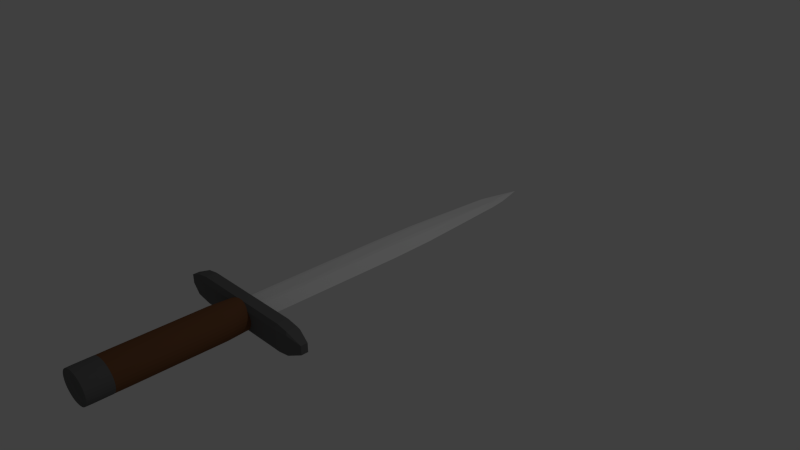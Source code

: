 # Source: PlainDagger.blend  (saved by Blender 2.70.0; exported with 4.5.12 LTS)
import bpy
from mathutils import Matrix  # noqa: F401  (used for matrix-valued properties, if any)

bpy.ops.wm.read_factory_settings(use_empty=True)
scene = bpy.context.scene
scene.name = 'Scene'

# ---- collections
col_collection_1 = bpy.data.collections.new('Collection 1'); scene.collection.children.link(col_collection_1)

# ---- materials (node trees are filled in below, after node groups)
mat_material_001 = bpy.data.materials.new('Material.001')
mat_material_001.alpha_threshold = 0.0
mat_material_001.use_transparent_shadow = False
mat_material_001.diffuse_color = (0.1424, 0.1424, 0.1424, 1.0)
mat_material_001.roughness = 0.5
mat_material_001.line_color = (0.0, 0.0, 0.0, 1.0)
mat_material_002 = bpy.data.materials.new('Material.002')
mat_material_002.alpha_threshold = 0.0
mat_material_002.use_transparent_shadow = False
mat_material_002.diffuse_color = (0.196, 0.08541, 0.03979, 1.0)
mat_material_002.roughness = 0.5
mat_material_002.line_color = (0.0, 0.0, 0.0, 1.0)
mat_material = bpy.data.materials.new('Material')
mat_material.alpha_threshold = 0.0
mat_material.use_transparent_shadow = False
mat_material.roughness = 0.5
mat_material.line_color = (0.0, 0.0, 0.0, 1.0)

# ---- material node trees

# ---- world
world_world = bpy.data.worlds.new('World'); scene.world = world_world
world_world.color = (0.05088, 0.05088, 0.05088)
world_world.use_sun_shadow = False
world_world.sun_shadow_jitter_overblur = 0.0
world_world.cycles.sampling_method = 'MANUAL'
world_world.cycles.sample_map_resolution = 256

# ---- cameras
cam_camera = bpy.data.cameras.new('Camera')
cam_camera.clip_end = 100.0
cam_camera.lens = 35.0
cam_camera.sensor_width = 32.0
cam_camera.sensor_height = 18.0
cam_camera.ortho_scale = 7.314
cam_camera.dof.focus_distance = 0.0
cam_camera.dof.aperture_fstop = 128.0

# ---- lights
light_lamp = bpy.data.lights.new('Lamp', 'POINT')
light_lamp.transmission_factor = 0.0
light_lamp.cutoff_distance = 30.0
light_lamp.energy = 100.0
light_lamp.shadow_buffer_clip_start = 1.001
light_lamp.shadow_soft_size = 0.1
light_lamp.shadow_maximum_resolution = 0.006
light_lamp.use_absolute_resolution = True
light_lamp.cycles.use_multiple_importance_sampling = False

# ---- meshes
me_cylinder_002 = bpy.data.meshes.new('Cylinder.002')
me_cylinder_002.from_pydata([(1.418e-08, 0.9292, -2.017), (7.373e-09, 0.938, -0.1407), (0.1813, 0.9113, -2.017), (0.183, 0.92, -0.1407), (0.3556, 0.8585, -2.017), (0.359, 0.8666, -0.1407), (0.5162, 0.7726, -2.017), (0.5211, 0.7799, -0.1407), (0.657, 0.657, -2.017), (0.6633, 0.6633, -0.1407), (0.7726, 0.5162, -2.017), (0.7799, 0.5211, -0.1407), (0.8585, 0.3556, -2.017), (0.8666, 0.359, -0.1407), (0.9113, 0.1813, -2.017), (0.92, 0.183, -0.1407), (0.9292, -7.324e-07, -2.017), (0.938, -7.338e-07, -0.1407), (0.9113, -0.1813, -2.017), (0.92, -0.183, -0.1407), (0.8585, -0.3556, -2.017), (0.8666, -0.359, -0.1407), (0.7726, -0.5162, -2.017), (0.7799, -0.5211, -0.1407), (0.657, -0.657, -2.017), (0.6633, -0.6633, -0.1407), (0.5162, -0.7726, -2.017), (0.5211, -0.7799, -0.1407), (0.3556, -0.8585, -2.017), (0.359, -0.8666, -0.1407), (0.1813, -0.9113, -2.017), (0.183, -0.92, -0.1407), (-2.886e-07, -0.9292, -2.017), (-2.983e-07, -0.938, -0.1407), (-0.1813, -0.9113, -2.017), (-0.183, -0.92, -0.1407), (-0.3556, -0.8585, -2.017), (-0.359, -0.8666, -0.1407), (-0.5162, -0.7726, -2.017), (-0.5211, -0.7799, -0.1407), (-0.657, -0.657, -2.017), (-0.6633, -0.6633, -0.1407), (-0.7726, -0.5162, -2.017), (-0.7799, -0.5211, -0.1407), (-0.8585, -0.3556, -2.017), (-0.8666, -0.359, -0.1407), (-0.9113, -0.1813, -2.017), (-0.92, -0.183, -0.1407), (-0.9292, 9.467e-08, -2.017), (-0.938, 1.011e-07, -0.1407), (-0.9113, 0.1813, -2.017), (-0.92, 0.183, -0.1407), (-0.8585, 0.3556, -2.017), (-0.8666, 0.359, -0.1407), (-0.7726, 0.5162, -2.017), (-0.7799, 0.5211, -0.1407), (-0.657, 0.657, -2.017), (-0.6633, 0.6633, -0.1407), (-0.5162, 0.7726, -2.017), (-0.5211, 0.7799, -0.1407), (-0.3556, 0.8585, -2.017), (-0.359, 0.8666, -0.1407), (-0.1813, 0.9113, -2.017), (-0.183, 0.92, -0.1407), (-1.37e-09, 0.938, 4.498), (0.183, 0.92, 4.498), (0.359, 0.8666, 4.498), (0.5211, 0.7799, 4.498), (0.6633, 0.6633, 4.498), (0.7799, 0.5211, 4.498), (0.8666, 0.359, 4.498), (0.92, 0.183, 4.498), (0.938, -7.338e-07, 4.498), (0.92, -0.183, 4.498), (0.8666, -0.359, 4.498), (0.7799, -0.5211, 4.498), (0.6633, -0.6633, 4.498), (0.5211, -0.7799, 4.498), (0.359, -0.8666, 4.498), (0.183, -0.92, 4.498), (-3.07e-07, -0.938, 4.498), (-0.183, -0.92, 4.498), (-0.359, -0.8666, 4.498), (-0.5211, -0.7799, 4.498), (-0.6633, -0.6633, 4.498), (-0.7799, -0.5211, 4.498), (-0.8666, -0.359, 4.498), (-0.92, -0.183, 4.498), (-0.938, 1.011e-07, 4.498), (-0.92, 0.183, 4.498), (-0.8666, 0.359, 4.498), (-0.7799, 0.5211, 4.498), (-0.6633, 0.6633, 4.498), (-0.5211, 0.7799, 4.498), (-0.359, 0.8666, 4.498), (-0.183, 0.92, 4.498)], [], [(0, 1, 3, 2), (2, 3, 5, 4), (4, 5, 7, 6), (6, 7, 9, 8), (8, 9, 11, 10), (10, 11, 13, 12), (12, 13, 15, 14), (14, 15, 17, 16), (16, 17, 19, 18), (18, 19, 21, 20), (20, 21, 23, 22), (22, 23, 25, 24), (24, 25, 27, 26), (26, 27, 29, 28), (28, 29, 31, 30), (30, 31, 33, 32), (32, 33, 35, 34), (34, 35, 37, 36), (36, 37, 39, 38), (38, 39, 41, 40), (40, 41, 43, 42), (42, 43, 45, 44), (44, 45, 47, 46), (46, 47, 49, 48), (48, 49, 51, 50), (50, 51, 53, 52), (52, 53, 55, 54), (54, 55, 57, 56), (56, 57, 59, 58), (58, 59, 61, 60), (1, 63, 95, 64), (62, 63, 1, 0), (60, 61, 63, 62), (0, 2, 4, 6, 8, 10, 12, 14, 16, 18, 20, 22, 24, 26, 28, 30, 32, 34, 36, 38, 40, 42, 44, 46, 48, 50, 52, 54, 56, 58, 60, 62), (65, 64, 95, 94, 93, 92, 91, 90, 89, 88, 87, 86, 85, 84, 83, 82, 81, 80, 79, 78, 77, 76, 75, 74, 73, 72, 71, 70, 69, 68, 67, 66), (43, 41, 84, 85), (21, 19, 73, 74), (49, 47, 87, 88), (5, 3, 65, 66), (27, 25, 76, 77), (55, 53, 90, 91), (11, 9, 68, 69), (33, 31, 79, 80), (61, 59, 93, 94), (39, 37, 82, 83), (3, 1, 64, 65), (17, 15, 71, 72), (45, 43, 85, 86), (23, 21, 74, 75), (51, 49, 88, 89), (7, 5, 66, 67), (29, 27, 77, 78), (57, 55, 91, 92), (35, 33, 80, 81), (13, 11, 69, 70), (63, 61, 94, 95), (41, 39, 83, 84), (19, 17, 72, 73), (47, 45, 86, 87), (25, 23, 75, 76), (53, 51, 89, 90), (9, 7, 67, 68), (31, 29, 78, 79), (59, 57, 92, 93), (37, 35, 81, 82), (15, 13, 70, 71)])
me_cylinder_002.materials.append(mat_material_001)
me_cylinder_002.use_remesh_preserve_volume = False
me_cylinder_002.use_remesh_preserve_attributes = False
me_cylinder_002.use_mirror_vertex_groups = False
me_cylinder_002.update()
me_cylinder_001 = bpy.data.meshes.new('Cylinder.001')
me_cylinder_001.from_pydata([(1.418e-08, 0.9292, -2.017), (7.373e-09, 0.938, -0.1407), (0.1813, 0.9113, -2.017), (0.183, 0.92, -0.1407), (0.3556, 0.8585, -2.017), (0.359, 0.8666, -0.1407), (0.5162, 0.7726, -2.017), (0.5211, 0.7799, -0.1407), (0.657, 0.657, -2.017), (0.6633, 0.6633, -0.1407), (0.7726, 0.5162, -2.017), (0.7799, 0.5211, -0.1407), (0.8585, 0.3556, -2.017), (0.8666, 0.359, -0.1407), (0.9113, 0.1813, -2.017), (0.92, 0.183, -0.1407), (0.9292, -7.324e-07, -2.017), (0.938, -7.338e-07, -0.1407), (0.9113, -0.1813, -2.017), (0.92, -0.183, -0.1407), (0.8585, -0.3556, -2.017), (0.8666, -0.359, -0.1407), (0.7726, -0.5162, -2.017), (0.7799, -0.5211, -0.1407), (0.657, -0.657, -2.017), (0.6633, -0.6633, -0.1407), (0.5162, -0.7726, -2.017), (0.5211, -0.7799, -0.1407), (0.3556, -0.8585, -2.017), (0.359, -0.8666, -0.1407), (0.1813, -0.9113, -2.017), (0.183, -0.92, -0.1407), (-2.886e-07, -0.9292, -2.017), (-2.983e-07, -0.938, -0.1407), (-0.1813, -0.9113, -2.017), (-0.183, -0.92, -0.1407), (-0.3556, -0.8585, -2.017), (-0.359, -0.8666, -0.1407), (-0.5162, -0.7726, -2.017), (-0.5211, -0.7799, -0.1407), (-0.657, -0.657, -2.017), (-0.6633, -0.6633, -0.1407), (-0.7726, -0.5162, -2.017), (-0.7799, -0.5211, -0.1407), (-0.8585, -0.3556, -2.017), (-0.8666, -0.359, -0.1407), (-0.9113, -0.1813, -2.017), (-0.92, -0.183, -0.1407), (-0.9292, 9.467e-08, -2.017), (-0.938, 1.011e-07, -0.1407), (-0.9113, 0.1813, -2.017), (-0.92, 0.183, -0.1407), (-0.8585, 0.3556, -2.017), (-0.8666, 0.359, -0.1407), (-0.7726, 0.5162, -2.017), (-0.7799, 0.5211, -0.1407), (-0.657, 0.657, -2.017), (-0.6633, 0.6633, -0.1407), (-0.5162, 0.7726, -2.017), (-0.5211, 0.7799, -0.1407), (-0.3556, 0.8585, -2.017), (-0.359, 0.8666, -0.1407), (-0.1813, 0.9113, -2.017), (-0.183, 0.92, -0.1407), (-1.37e-09, 0.938, 4.498), (0.183, 0.92, 4.498), (0.359, 0.8666, 4.498), (0.5211, 0.7799, 4.498), (0.6633, 0.6633, 4.498), (0.7799, 0.5211, 4.498), (0.8666, 0.359, 4.498), (0.92, 0.183, 4.498), (0.938, -7.338e-07, 4.498), (0.92, -0.183, 4.498), (0.8666, -0.359, 4.498), (0.7799, -0.5211, 4.498), (0.6633, -0.6633, 4.498), (0.5211, -0.7799, 4.498), (0.359, -0.8666, 4.498), (0.183, -0.92, 4.498), (-3.07e-07, -0.938, 4.498), (-0.183, -0.92, 4.498), (-0.359, -0.8666, 4.498), (-0.5211, -0.7799, 4.498), (-0.6633, -0.6633, 4.498), (-0.7799, -0.5211, 4.498), (-0.8666, -0.359, 4.498), (-0.92, -0.183, 4.498), (-0.938, 1.011e-07, 4.498), (-0.92, 0.183, 4.498), (-0.8666, 0.359, 4.498), (-0.7799, 0.5211, 4.498), (-0.6633, 0.6633, 4.498), (-0.5211, 0.7799, 4.498), (-0.359, 0.8666, 4.498), (-0.183, 0.92, 4.498)], [], [(0, 1, 3, 2), (2, 3, 5, 4), (4, 5, 7, 6), (6, 7, 9, 8), (8, 9, 11, 10), (10, 11, 13, 12), (12, 13, 15, 14), (14, 15, 17, 16), (16, 17, 19, 18), (18, 19, 21, 20), (20, 21, 23, 22), (22, 23, 25, 24), (24, 25, 27, 26), (26, 27, 29, 28), (28, 29, 31, 30), (30, 31, 33, 32), (32, 33, 35, 34), (34, 35, 37, 36), (36, 37, 39, 38), (38, 39, 41, 40), (40, 41, 43, 42), (42, 43, 45, 44), (44, 45, 47, 46), (46, 47, 49, 48), (48, 49, 51, 50), (50, 51, 53, 52), (52, 53, 55, 54), (54, 55, 57, 56), (56, 57, 59, 58), (58, 59, 61, 60), (1, 63, 95, 64), (62, 63, 1, 0), (60, 61, 63, 62), (0, 2, 4, 6, 8, 10, 12, 14, 16, 18, 20, 22, 24, 26, 28, 30, 32, 34, 36, 38, 40, 42, 44, 46, 48, 50, 52, 54, 56, 58, 60, 62), (65, 64, 95, 94, 93, 92, 91, 90, 89, 88, 87, 86, 85, 84, 83, 82, 81, 80, 79, 78, 77, 76, 75, 74, 73, 72, 71, 70, 69, 68, 67, 66), (43, 41, 84, 85), (21, 19, 73, 74), (49, 47, 87, 88), (5, 3, 65, 66), (27, 25, 76, 77), (55, 53, 90, 91), (11, 9, 68, 69), (33, 31, 79, 80), (61, 59, 93, 94), (39, 37, 82, 83), (3, 1, 64, 65), (17, 15, 71, 72), (45, 43, 85, 86), (23, 21, 74, 75), (51, 49, 88, 89), (7, 5, 66, 67), (29, 27, 77, 78), (57, 55, 91, 92), (35, 33, 80, 81), (13, 11, 69, 70), (63, 61, 94, 95), (41, 39, 83, 84), (19, 17, 72, 73), (47, 45, 86, 87), (25, 23, 75, 76), (53, 51, 89, 90), (9, 7, 67, 68), (31, 29, 78, 79), (59, 57, 92, 93), (37, 35, 81, 82), (15, 13, 70, 71)])
me_cylinder_001.materials.append(mat_material_002)
me_cylinder_001.use_remesh_preserve_volume = False
me_cylinder_001.use_remesh_preserve_attributes = False
me_cylinder_001.use_mirror_vertex_groups = False
me_cylinder_001.update()
me_cylinder = bpy.data.meshes.new('Cylinder')
me_cylinder.from_pydata([(1.638e-08, 0.8668, -2.017), (7.373e-09, 0.938, -0.1407), (0.1691, 0.8502, -2.017), (0.183, 0.92, -0.1407), (0.3317, 0.8008, -2.017), (0.359, 0.8666, -0.1407), (0.4816, 0.7207, -2.017), (0.5211, 0.7799, -0.1407), (0.6129, 0.6129, -2.017), (0.6633, 0.6633, -0.1407), (0.7207, 0.4816, -2.017), (0.7799, 0.5211, -0.1407), (0.8008, 0.3317, -2.017), (0.8666, 0.359, -0.1407), (0.8502, 0.1691, -2.017), (0.92, 0.183, -0.1407), (0.8668, -7.189e-07, -2.017), (0.938, -7.338e-07, -0.1407), (0.8502, -0.1691, -2.017), (0.92, -0.183, -0.1407), (0.8008, -0.3317, -2.017), (0.8666, -0.359, -0.1407), (0.7207, -0.4816, -2.017), (0.7799, -0.5211, -0.1407), (0.6129, -0.6129, -2.017), (0.6633, -0.6633, -0.1407), (0.4816, -0.7207, -2.017), (0.5211, -0.7799, -0.1407), (0.3317, -0.8008, -2.017), (0.359, -0.8666, -0.1407), (0.1691, -0.8502, -2.017), (0.183, -0.92, -0.1407), (-2.661e-07, -0.8668, -2.017), (-2.983e-07, -0.938, -0.1407), (-0.1691, -0.8502, -2.017), (-0.183, -0.92, -0.1407), (-0.3317, -0.8008, -2.017), (-0.359, -0.8666, -0.1407), (-0.4816, -0.7207, -2.017), (-0.5211, -0.7799, -0.1407), (-0.6129, -0.6129, -2.017), (-0.6633, -0.6633, -0.1407), (-0.7207, -0.4816, -2.017), (-0.7799, -0.5211, -0.1407), (-0.8008, -0.3317, -2.017), (-0.8666, -0.359, -0.1407), (-0.8502, -0.1691, -2.017), (-0.92, -0.183, -0.1407), (-0.8668, 5.268e-08, -2.017), (-0.938, 1.011e-07, -0.1407), (-0.8502, 0.1691, -2.017), (-0.92, 0.183, -0.1407), (-0.8008, 0.3317, -2.017), (-0.8666, 0.359, -0.1407), (-0.7207, 0.4816, -2.017), (-0.7799, 0.5211, -0.1407), (-0.6129, 0.6129, -2.017), (-0.6633, 0.6633, -0.1407), (-0.4816, 0.7207, -2.017), (-0.5211, 0.7799, -0.1407), (-0.3317, 0.8008, -2.017), (-0.359, 0.8666, -0.1407), (-0.1691, 0.8502, -2.017), (-0.183, 0.92, -0.1407), (-1.37e-09, 0.938, 4.498), (0.183, 0.92, 4.498), (0.359, 0.8666, 4.498), (0.5211, 0.7799, 4.498), (0.6633, 0.6633, 4.498), (0.7799, 0.5211, 4.498), (0.8666, 0.359, 4.498), (0.92, 0.183, 4.498), (0.938, -7.338e-07, 4.498), (0.92, -0.183, 4.498), (0.8666, -0.359, 4.498), (0.7799, -0.5211, 4.498), (0.6633, -0.6633, 4.498), (0.5211, -0.7799, 4.498), (0.359, -0.8666, 4.498), (0.183, -0.92, 4.498), (-3.07e-07, -0.938, 4.498), (-0.183, -0.92, 4.498), (-0.359, -0.8666, 4.498), (-0.5211, -0.7799, 4.498), (-0.6633, -0.6633, 4.498), (-0.7799, -0.5211, 4.498), (-0.8666, -0.359, 4.498), (-0.92, -0.183, 4.498), (-0.938, 1.011e-07, 4.498), (-0.92, 0.183, 4.498), (-0.8666, 0.359, 4.498), (-0.7799, 0.5211, 4.498), (-0.6633, 0.6633, 4.498), (-0.5211, 0.7799, 4.498), (-0.359, 0.8666, 4.498), (-0.183, 0.92, 4.498)], [], [(0, 1, 3, 2), (2, 3, 5, 4), (4, 5, 7, 6), (6, 7, 9, 8), (8, 9, 11, 10), (10, 11, 13, 12), (12, 13, 15, 14), (14, 15, 17, 16), (16, 17, 19, 18), (18, 19, 21, 20), (20, 21, 23, 22), (22, 23, 25, 24), (24, 25, 27, 26), (26, 27, 29, 28), (28, 29, 31, 30), (30, 31, 33, 32), (32, 33, 35, 34), (34, 35, 37, 36), (36, 37, 39, 38), (38, 39, 41, 40), (40, 41, 43, 42), (42, 43, 45, 44), (44, 45, 47, 46), (46, 47, 49, 48), (48, 49, 51, 50), (50, 51, 53, 52), (52, 53, 55, 54), (54, 55, 57, 56), (56, 57, 59, 58), (58, 59, 61, 60), (1, 63, 95, 64), (62, 63, 1, 0), (60, 61, 63, 62), (0, 2, 4, 6, 8, 10, 12, 14, 16, 18, 20, 22, 24, 26, 28, 30, 32, 34, 36, 38, 40, 42, 44, 46, 48, 50, 52, 54, 56, 58, 60, 62), (65, 64, 95, 94, 93, 92, 91, 90, 89, 88, 87, 86, 85, 84, 83, 82, 81, 80, 79, 78, 77, 76, 75, 74, 73, 72, 71, 70, 69, 68, 67, 66), (43, 41, 84, 85), (21, 19, 73, 74), (49, 47, 87, 88), (5, 3, 65, 66), (27, 25, 76, 77), (55, 53, 90, 91), (11, 9, 68, 69), (33, 31, 79, 80), (61, 59, 93, 94), (39, 37, 82, 83), (3, 1, 64, 65), (17, 15, 71, 72), (45, 43, 85, 86), (23, 21, 74, 75), (51, 49, 88, 89), (7, 5, 66, 67), (29, 27, 77, 78), (57, 55, 91, 92), (35, 33, 80, 81), (13, 11, 69, 70), (63, 61, 94, 95), (41, 39, 83, 84), (19, 17, 72, 73), (47, 45, 86, 87), (25, 23, 75, 76), (53, 51, 89, 90), (9, 7, 67, 68), (31, 29, 78, 79), (59, 57, 92, 93), (37, 35, 81, 82), (15, 13, 70, 71)])
me_cylinder.materials.append(mat_material_002)
me_cylinder.use_remesh_preserve_volume = False
me_cylinder.use_remesh_preserve_attributes = False
me_cylinder.use_mirror_vertex_groups = False
me_cylinder.update()
me_cube_003 = bpy.data.meshes.new('Cube.003')
me_cube_003.from_pydata([(-0.6842, -0.4808, -0.7377), (-0.6842, -0.8202, -0.4873), (-0.6842, 1.18, -0.4873), (-0.6842, 0.8403, -0.7377), (0.6842, 1.18, -0.4873), (0.6842, 0.8403, -0.7377), (0.6842, -0.8202, -0.4873), (0.6842, -0.4808, -0.7377), (-0.6842, -0.8202, 0.4873), (-0.6842, -0.4808, 0.7377), (-0.6842, 0.8403, 0.7377), (-0.6842, 1.18, 0.4873), (0.6842, 1.18, 0.4873), (0.6842, 0.8403, 0.7377), (0.6842, -0.4808, 0.7377), (0.6842, -0.8202, 0.4873), (-0.8575, -0.6528, -0.4873), (-1.036, -0.233, -0.2396), (-0.834, -0.4808, -0.631), (-0.834, 0.8403, -0.631), (-1.036, 0.5926, -0.2396), (-0.8575, 1.012, -0.4873), (0.8575, 1.012, -0.4873), (1.036, 0.5926, -0.2396), (0.834, 0.8403, -0.631), (0.834, -0.4808, -0.631), (1.036, -0.233, -0.2396), (0.8575, -0.6528, -0.4873), (-0.834, -0.4808, 0.631), (-1.036, -0.233, 0.2396), (-0.8575, -0.6528, 0.4873), (-0.8575, 1.012, 0.4873), (-1.036, 0.5926, 0.2396), (-0.834, 0.8403, 0.631), (0.834, 0.8403, 0.631), (1.036, 0.5926, 0.2396), (0.8575, 1.012, 0.4873), (0.8575, -0.6528, 0.4873), (1.036, -0.233, 0.2396), (0.834, -0.4808, 0.631)], [], [(0, 3, 5, 7), (7, 5, 24, 25), (14, 13, 10, 9), (11, 12, 4, 2), (15, 8, 1, 6), (1, 8, 30, 16), (11, 2, 21, 31), (35, 38, 26, 23), (15, 6, 27, 37), (31, 33, 10, 11), (12, 13, 34, 36), (13, 14, 39, 34), (29, 32, 20, 17), (28, 30, 8, 9), (36, 22, 4, 12), (19, 21, 2, 3), (10, 13, 12, 11), (4, 22, 24, 5), (5, 3, 2, 4), (37, 39, 14, 15), (9, 10, 33, 28), (25, 27, 6, 7), (14, 9, 8, 15), (0, 7, 6, 1), (3, 0, 18, 19), (16, 17, 18), (19, 20, 21), (22, 23, 24), (25, 26, 27), (28, 29, 30), (31, 32, 33), (34, 35, 36), (37, 38, 39), (29, 17, 16, 30), (32, 29, 28, 33), (20, 32, 31, 21), (17, 20, 19, 18), (35, 23, 22, 36), (38, 35, 34, 39), (26, 38, 37, 27), (23, 26, 25, 24), (0, 1, 16, 18)])
me_cube_003.materials.append(mat_material_001)
me_cube_003.use_remesh_preserve_volume = False
me_cube_003.use_remesh_preserve_attributes = False
me_cube_003.use_mirror_vertex_groups = False
me_cube_003.update()
me_cube = bpy.data.meshes.new('Cube')
me_cube.from_pydata([(0.4311, 1.14, -0.4456), (0.7399, 0.4589, -0.4456), (1.059, 0.4357, -1.606e-08), (1.146, 0.07452, -1.606e-08), (0.8286, 0.07452, -0.4348), (0.3285, 0.07452, -0.9265), (0.3285, 0.4357, -0.8564), (0.5511, 0.4589, -0.7647), (0.5377, 0.07452, -0.8564), (0.3285, -1.06, -0.9265), (0.5377, -1.06, -0.8564), (0.8286, -1.06, -0.4348), (1.146, -1.06, -1.606e-08), (-0.5377, -1.06, -0.8564), (-0.3285, -1.06, -0.9265), (-1.146, -1.06, -1.606e-08), (-0.8286, -1.06, -0.4348), (-0.7399, 0.4589, -0.4456), (-0.8286, 0.07452, -0.4348), (-1.146, 0.07452, -1.606e-08), (-1.059, 0.4357, -1.606e-08), (-0.4311, 1.14, -0.4456), (-0.3285, 0.07452, -0.9265), (-0.5377, 0.07452, -0.8564), (-0.5511, 0.4589, -0.7647), (-0.3285, 0.4357, -0.8564), (0.7399, 0.4589, 0.4456), (0.8286, 0.07452, 0.4348), (0.4311, 1.14, 0.4456), (0.3285, 0.07452, 0.9265), (0.5377, 0.07452, 0.8564), (0.5511, 0.4589, 0.7647), (0.3285, 0.4357, 0.8564), (0.5377, -1.06, 0.8564), (0.3285, -1.06, 0.9265), (0.8286, -1.06, 0.4348), (-0.3285, -1.06, 0.9265), (-0.5377, -1.06, 0.8564), (-0.8286, -1.06, 0.4348), (-0.4311, 1.14, 0.4456), (-0.7399, 0.4589, 0.4456), (-0.8286, 0.07452, 0.4348), (-0.3285, 0.07452, 0.9265), (-0.3285, 0.4357, 0.8564), (-0.5511, 0.4589, 0.7647), (-0.5377, 0.07452, 0.8564), (0.3285, 1.224, -0.4871), (0.1411, 1.368, -0.3622), (0.3319, 1.252, -0.4394), (0.2231, 1.389, -0.2589), (0.05403, 1.5, -0.162), (1.94e-07, 1.598, -1.676e-08), (0.2004, 1.5, -1.975e-08), (0.3895, 1.252, -0.343), (0.4479, 1.368, -1.606e-08), (0.6024, 1.224, -1.606e-08), (-0.6024, 1.224, -1.606e-08), (-0.4479, 1.368, -1.606e-08), (-0.3895, 1.252, -0.343), (-0.2231, 1.389, -0.2589), (-0.2004, 1.5, -1.791e-08), (-0.05403, 1.5, -0.162), (-0.3319, 1.252, -0.4394), (-0.1411, 1.368, -0.3622), (-0.3285, 1.224, -0.4871), (0.3895, 1.252, 0.343), (0.2231, 1.389, 0.2589), (0.05403, 1.5, 0.162), (0.3319, 1.252, 0.4394), (0.1411, 1.368, 0.3622), (0.3285, 1.224, 0.4871), (-0.3285, 1.224, 0.4871), (-0.1411, 1.368, 0.3622), (-0.3319, 1.252, 0.4394), (-0.2231, 1.389, 0.2589), (-0.05403, 1.5, 0.162), (-0.3895, 1.252, 0.343)], [], [(20, 56, 58, 21, 17), (16, 18, 23, 13), (17, 21, 24), (5, 9, 14, 22), (43, 71, 73, 39, 44), (37, 45, 41, 38), (0, 1, 7), (4, 11, 10, 8), (19, 15, 38, 41), (30, 33, 35, 27), (26, 28, 31), (29, 42, 36, 34), (39, 40, 44), (6, 25, 64, 46), (1, 2, 3, 4), (5, 6, 7, 8), (17, 18, 19, 20), (22, 23, 24, 25), (67, 75, 72, 69), (29, 30, 31, 32), (76, 56, 20, 40, 39), (42, 43, 44, 45), (0, 48, 49, 53), (4, 8, 7, 1), (60, 57, 76, 74), (23, 18, 17, 24), (21, 58, 59, 62), (2, 55, 65, 28, 26), (30, 27, 26, 31), (28, 65, 66, 68), (70, 71, 43, 32), (39, 73, 74, 76), (41, 45, 44, 40), (3, 12, 11, 4), (9, 5, 8, 10), (5, 22, 25, 6), (53, 55, 2, 1, 0), (26, 27, 3, 2), (15, 19, 18, 16), (22, 14, 13, 23), (40, 20, 19, 41), (62, 64, 25, 24, 21), (29, 34, 33, 30), (68, 70, 32, 31, 28), (42, 29, 32, 43), (36, 42, 45, 37), (61, 50, 47, 63), (46, 47, 48), (49, 50, 51, 52), (53, 54, 55), (56, 57, 58), (62, 63, 64), (68, 69, 70), (71, 72, 73), (66, 52, 51, 67), (47, 50, 49, 48), (52, 54, 53, 49), (57, 60, 59, 58), (61, 63, 62, 59), (9, 10, 11, 12, 35, 33, 34, 36, 37, 38, 15, 16, 13, 14), (67, 69, 68, 66), (72, 75, 74, 73), (55, 54, 65), (46, 64, 63, 47), (54, 52, 66, 65), (12, 3, 27, 35), (71, 70, 69, 72), (6, 46, 48, 0, 7), (76, 57, 56), (59, 60, 51, 61), (51, 50, 61), (74, 75, 51, 60), (51, 75, 67)])
me_cube.materials.append(mat_material)
me_cube.use_remesh_preserve_volume = False
me_cube.use_remesh_preserve_attributes = False
me_cube.use_mirror_vertex_groups = False
me_cube.update()

# ---- objects
ob_cylinder_002 = bpy.data.objects.new('Cylinder.002', me_cylinder_002)
ob_cylinder_001 = bpy.data.objects.new('Cylinder.001', me_cylinder_001)
ob_cylinder = bpy.data.objects.new('Cylinder', me_cylinder)
ob_cube_001 = bpy.data.objects.new('Cube.001', me_cube_003)
ob_cube = bpy.data.objects.new('Cube', me_cube)
ob_lamp = bpy.data.objects.new('Lamp', light_lamp)
ob_camera = bpy.data.objects.new('Camera', cam_camera)

# ---- transforms, parenting, visibility, modifiers, constraints
ob_cylinder_002.location = (0.0, -3.934, 0.0)
ob_cylinder_002.rotation_euler = (4.712, 0.0, 0.0)
ob_cylinder_002.scale = (0.2771, 0.2163, 0.04843)
ob_cylinder_002.lineart.crease_threshold = 0.0
ob_cylinder_001.location = (0.0, -3.542, 0.0)
ob_cylinder_001.rotation_euler = (4.712, 0.0, 0.0)
ob_cylinder_001.scale = (0.2771, 0.2163, 0.09442)
ob_cylinder_001.lineart.crease_threshold = 0.0
ob_cylinder.location = (0.0, -2.364, 0.0)
ob_cylinder.rotation_euler = (1.571, 0.0, 0.0)
ob_cylinder.scale = (0.2771, 0.2163, 0.1689)
ob_cylinder.lineart.crease_threshold = 0.0
ob_cube_001.location = (0.0, -1.974, 0.0)
ob_cube_001.scale = (1.041, 0.1105, 0.2484)
ob_cube_001.lineart.crease_threshold = 0.0
ob_cube.location = (0.0, 0.0, 0.0)
ob_cube.scale = (-0.236, 1.755, 0.1053)
ob_cube.lock_rotations_4d = False
ob_cube.empty_display_type = 'ARROWS'
ob_cube.lineart.crease_threshold = 0.0
ob_lamp.location = (4.076, 1.005, 5.904)
ob_lamp.rotation_euler = (0.6503, 0.05522, 1.866)
ob_lamp.lock_rotations_4d = False
ob_lamp.empty_display_type = 'ARROWS'
ob_lamp.color = (0.0, 0.0, 0.0, 0.0)
ob_lamp.lineart.crease_threshold = 0.0
ob_camera.location = (7.481, -6.508, 5.344)
ob_camera.rotation_euler = (1.109, 0.01082, 0.8149)
ob_camera.lock_rotations_4d = False
ob_camera.empty_display_type = 'ARROWS'
ob_camera.color = (0.0, 0.0, 0.0, 0.0)
ob_camera.display_type = 'WIRE'
ob_camera.lineart.crease_threshold = 0.0

# ---- collection membership
col_collection_1.objects.link(ob_cylinder_002)
col_collection_1.objects.link(ob_cylinder_001)
col_collection_1.objects.link(ob_cylinder)
col_collection_1.objects.link(ob_cube_001)
col_collection_1.objects.link(ob_cube)
col_collection_1.objects.link(ob_lamp)
col_collection_1.objects.link(ob_camera)

# ---- scene / render settings (as saved in the file)
scene.camera = ob_camera
scene.frame_start = 1; scene.frame_end = 250; scene.frame_set(1)
scene.render.engine = 'BLENDER_EEVEE_NEXT'
scene.render.resolution_percentage = 50
scene.render.dither_intensity = 0.0
scene.cycles.use_denoising = False
scene.cycles.samples = 10
scene.cycles.sampling_pattern = 'TABULATED_SOBOL'
scene.cycles.light_sampling_threshold = 0.0
scene.cycles.use_adaptive_sampling = False
scene.cycles.use_light_tree = False
scene.cycles.blur_glossy = 0.0
scene.cycles.volume_bounces = 1
scene.cycles.pixel_filter_type = 'GAUSSIAN'
scene.cycles.sample_clamp_indirect = 0.0
scene.view_settings.view_transform = 'Standard'
bpy.context.view_layer.update()
